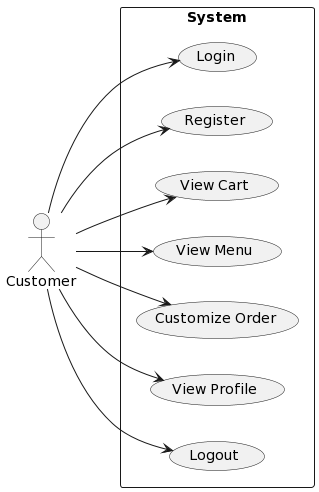

The diagram above was rendered by PlantUML. Its source (embedded in the PNG):
@startuml
left to right direction
actor Customer
rectangle "System" as system {
  (Login)
  (Register)
  (View Cart)
  (View Menu)
  (Customize Order)
  (View Profile)
  (Logout)
}
Customer --> (Login)
Customer --> (Register)
Customer --> (View Cart)
Customer --> (View Menu)
Customer --> (Customize Order)
Customer --> (View Profile)
Customer --> (Logout)
@enduml